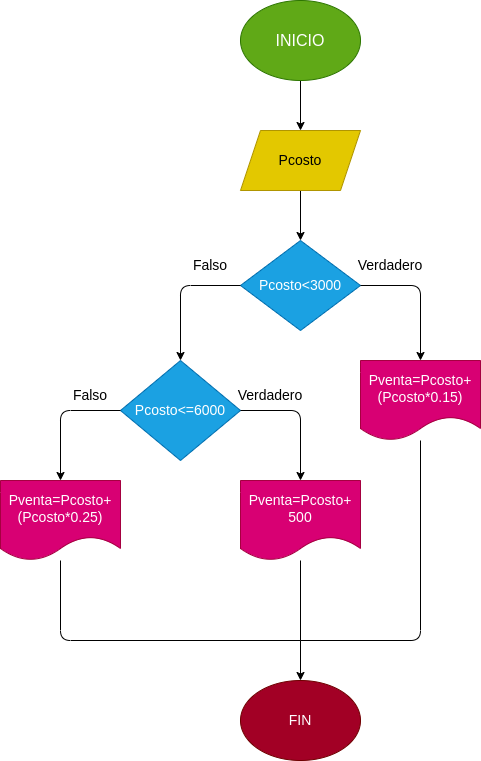

The diagram above was exported from draw.io. Its source (the exported page's mxGraphModel, read from the mxfile embedded in the PNG):
<mxGraphModel dx="1391" dy="409" grid="1" gridSize="10" guides="1" tooltips="1" connect="1" arrows="1" fold="1" page="1" pageScale="1" pageWidth="827" pageHeight="1169" math="0" shadow="0">
  <root>
    <mxCell id="0" />
    <mxCell id="1" parent="0" />
    <mxCell id="5" value="" style="edgeStyle=none;html=1;fontSize=14;" edge="1" parent="1" source="2" target="4">
      <mxGeometry relative="1" as="geometry" />
    </mxCell>
    <mxCell id="2" value="&lt;font size=&quot;3&quot;&gt;INICIO&lt;/font&gt;" style="ellipse;whiteSpace=wrap;html=1;fillColor=#60a917;fontColor=#ffffff;strokeColor=#2D7600;" vertex="1" parent="1">
      <mxGeometry x="220" y="40" width="120" height="80" as="geometry" />
    </mxCell>
    <mxCell id="7" value="" style="edgeStyle=none;html=1;fontSize=14;" edge="1" parent="1" source="4" target="6">
      <mxGeometry relative="1" as="geometry" />
    </mxCell>
    <mxCell id="4" value="Pcosto" style="shape=parallelogram;perimeter=parallelogramPerimeter;whiteSpace=wrap;html=1;fixedSize=1;fontSize=14;fillColor=#e3c800;fontColor=#000000;strokeColor=#B09500;" vertex="1" parent="1">
      <mxGeometry x="220" y="170" width="120" height="60" as="geometry" />
    </mxCell>
    <mxCell id="6" value="Pcosto&amp;lt;3000" style="rhombus;whiteSpace=wrap;html=1;fontSize=14;fillColor=#1ba1e2;fontColor=#ffffff;strokeColor=#006EAF;" vertex="1" parent="1">
      <mxGeometry x="220" y="280" width="120" height="90" as="geometry" />
    </mxCell>
    <mxCell id="9" value="Pventa=Pcosto+(Pcosto*0.15)" style="shape=document;whiteSpace=wrap;html=1;boundedLbl=1;fontSize=14;fillColor=#d80073;fontColor=#ffffff;strokeColor=#A50040;" vertex="1" parent="1">
      <mxGeometry x="340" y="400" width="120" height="80" as="geometry" />
    </mxCell>
    <mxCell id="10" value="" style="endArrow=classic;html=1;fontSize=14;exitX=1;exitY=0.5;exitDx=0;exitDy=0;entryX=0.5;entryY=0;entryDx=0;entryDy=0;" edge="1" parent="1" source="6" target="9">
      <mxGeometry width="50" height="50" relative="1" as="geometry">
        <mxPoint x="260" y="380" as="sourcePoint" />
        <mxPoint x="310" y="330" as="targetPoint" />
        <Array as="points">
          <mxPoint x="400" y="325" />
        </Array>
      </mxGeometry>
    </mxCell>
    <mxCell id="24" value="Pcosto&amp;lt;=6000" style="rhombus;whiteSpace=wrap;html=1;fontSize=14;fillColor=#1ba1e2;fontColor=#ffffff;strokeColor=#006EAF;" vertex="1" parent="1">
      <mxGeometry x="100" y="400" width="120" height="100" as="geometry" />
    </mxCell>
    <mxCell id="25" value="" style="endArrow=classic;html=1;fontSize=14;exitX=0;exitY=0.5;exitDx=0;exitDy=0;entryX=0.5;entryY=0;entryDx=0;entryDy=0;" edge="1" parent="1" source="6" target="24">
      <mxGeometry width="50" height="50" relative="1" as="geometry">
        <mxPoint x="150" y="430" as="sourcePoint" />
        <mxPoint x="200" y="380" as="targetPoint" />
        <Array as="points">
          <mxPoint x="160" y="325" />
        </Array>
      </mxGeometry>
    </mxCell>
    <mxCell id="26" value="" style="endArrow=classic;html=1;fontSize=14;exitX=1;exitY=0.5;exitDx=0;exitDy=0;entryX=0.5;entryY=0;entryDx=0;entryDy=0;" edge="1" parent="1" source="24" target="27">
      <mxGeometry width="50" height="50" relative="1" as="geometry">
        <mxPoint x="150" y="540" as="sourcePoint" />
        <mxPoint x="260" y="510" as="targetPoint" />
        <Array as="points">
          <mxPoint x="280" y="450" />
        </Array>
      </mxGeometry>
    </mxCell>
    <mxCell id="27" value="&lt;span&gt;Pventa=Pcosto+&lt;br&gt;500&lt;br&gt;&lt;/span&gt;" style="shape=document;whiteSpace=wrap;html=1;boundedLbl=1;fontSize=14;fillColor=#d80073;fontColor=#ffffff;strokeColor=#A50040;" vertex="1" parent="1">
      <mxGeometry x="220" y="520" width="120" height="80" as="geometry" />
    </mxCell>
    <mxCell id="28" value="" style="endArrow=classic;html=1;fontSize=14;exitX=0;exitY=0.5;exitDx=0;exitDy=0;entryX=0.5;entryY=0;entryDx=0;entryDy=0;" edge="1" parent="1" source="24" target="29">
      <mxGeometry width="50" height="50" relative="1" as="geometry">
        <mxPoint x="100" y="480" as="sourcePoint" />
        <mxPoint x="40" y="520" as="targetPoint" />
        <Array as="points">
          <mxPoint x="40" y="450" />
        </Array>
      </mxGeometry>
    </mxCell>
    <mxCell id="29" value="&lt;span&gt;Pventa=Pcosto+(Pcosto*0.25)&lt;/span&gt;" style="shape=document;whiteSpace=wrap;html=1;boundedLbl=1;fontSize=14;fillColor=#d80073;fontColor=#ffffff;strokeColor=#A50040;" vertex="1" parent="1">
      <mxGeometry x="-20" y="520" width="120" height="80" as="geometry" />
    </mxCell>
    <mxCell id="30" value="Falso" style="text;html=1;strokeColor=none;fillColor=none;align=center;verticalAlign=middle;whiteSpace=wrap;rounded=0;fontSize=14;" vertex="1" parent="1">
      <mxGeometry x="40" y="420" width="60" height="30" as="geometry" />
    </mxCell>
    <mxCell id="31" value="Verdadero" style="text;html=1;strokeColor=none;fillColor=none;align=center;verticalAlign=middle;whiteSpace=wrap;rounded=0;fontSize=14;" vertex="1" parent="1">
      <mxGeometry x="220" y="420" width="60" height="30" as="geometry" />
    </mxCell>
    <mxCell id="32" value="Falso" style="text;html=1;strokeColor=none;fillColor=none;align=center;verticalAlign=middle;whiteSpace=wrap;rounded=0;fontSize=14;" vertex="1" parent="1">
      <mxGeometry x="160" y="290" width="60" height="30" as="geometry" />
    </mxCell>
    <mxCell id="33" value="Verdadero" style="text;html=1;strokeColor=none;fillColor=none;align=center;verticalAlign=middle;whiteSpace=wrap;rounded=0;fontSize=14;" vertex="1" parent="1">
      <mxGeometry x="340" y="290" width="60" height="30" as="geometry" />
    </mxCell>
    <mxCell id="34" value="FIN" style="ellipse;whiteSpace=wrap;html=1;fontSize=14;fillColor=#a20025;fontColor=#ffffff;strokeColor=#6F0000;" vertex="1" parent="1">
      <mxGeometry x="220" y="720" width="120" height="80" as="geometry" />
    </mxCell>
    <mxCell id="35" value="" style="endArrow=classic;html=1;fontSize=14;entryX=0.5;entryY=0;entryDx=0;entryDy=0;" edge="1" parent="1" target="34">
      <mxGeometry width="50" height="50" relative="1" as="geometry">
        <mxPoint x="280" y="680" as="sourcePoint" />
        <mxPoint x="230" y="700" as="targetPoint" />
      </mxGeometry>
    </mxCell>
    <mxCell id="36" value="" style="endArrow=none;html=1;fontSize=14;" edge="1" parent="1" source="27">
      <mxGeometry width="50" height="50" relative="1" as="geometry">
        <mxPoint x="180" y="750" as="sourcePoint" />
        <mxPoint x="280" y="680" as="targetPoint" />
      </mxGeometry>
    </mxCell>
    <mxCell id="37" value="" style="endArrow=none;html=1;fontSize=14;" edge="1" parent="1" source="29">
      <mxGeometry width="50" height="50" relative="1" as="geometry">
        <mxPoint x="180" y="750" as="sourcePoint" />
        <mxPoint x="280" y="680" as="targetPoint" />
        <Array as="points">
          <mxPoint x="40" y="680" />
        </Array>
      </mxGeometry>
    </mxCell>
    <mxCell id="38" value="" style="endArrow=none;html=1;fontSize=14;" edge="1" parent="1" target="9">
      <mxGeometry width="50" height="50" relative="1" as="geometry">
        <mxPoint x="280" y="680" as="sourcePoint" />
        <mxPoint x="430" y="590" as="targetPoint" />
        <Array as="points">
          <mxPoint x="400" y="680" />
        </Array>
      </mxGeometry>
    </mxCell>
  </root>
</mxGraphModel>